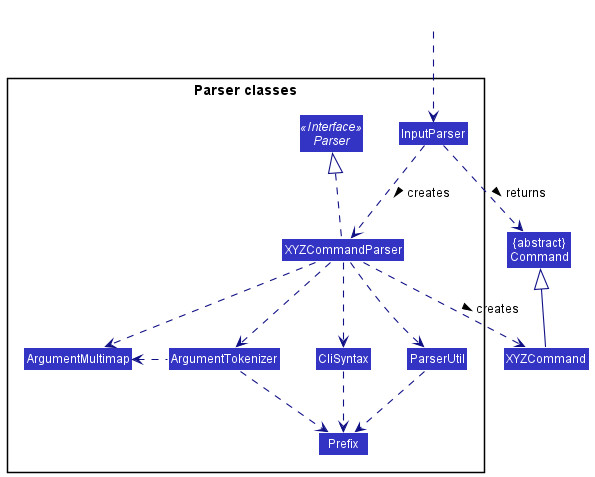

The diagram above was rendered by PlantUML. Its source (embedded in the PNG):
@startuml
!include style.puml
skinparam arrowThickness 1.1
skinparam arrowColor LOGIC_COLOR_T4
skinparam classBackgroundColor LOGIC_COLOR

Class "{abstract}\nCommand" as Command
Class XYZCommand

package "Parser classes"{
Interface Parser <<Interface>>
Class InputParser
Class XYZCommandParser
Class CliSyntax
Class ParserUtil
Class ArgumentMultimap
Class ArgumentTokenizer
Class Prefix
}

Class HiddenOutside #FFFFFF
HiddenOutside ..> InputParser

InputParser .down.> XYZCommandParser: creates >

XYZCommandParser ..> XYZCommand : creates >
InputParser ..> Command : returns >
XYZCommandParser .up.|> Parser
XYZCommandParser ..> ArgumentMultimap
XYZCommandParser ..> ArgumentTokenizer
ArgumentTokenizer .left.> ArgumentMultimap
XYZCommandParser ..> CliSyntax
CliSyntax ..> Prefix
XYZCommandParser ..> ParserUtil
ParserUtil .down.> Prefix
ArgumentTokenizer .down.> Prefix
XYZCommand -up-|> Command
@enduml